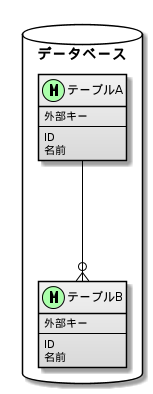

The diagram above was rendered by PlantUML. Its source (embedded in the PNG):
@startuml


skinparam class {
  BackgroundColor #F2F2F2-D9D9D9
  BorderColor Black
  ArrowColor Black
}

package "データベース" as DB <<Database>> {
    entity "テーブルA" as table_A <<M,AAFFAA>> {
      外部キー
      --
      ID
      名前
    }

    entity "テーブルB" as table_B <<M,AAFFAA>> {
      外部キー
      --
      ID
      名前
    }

    table_A ---o{  table_B
}

@enduml